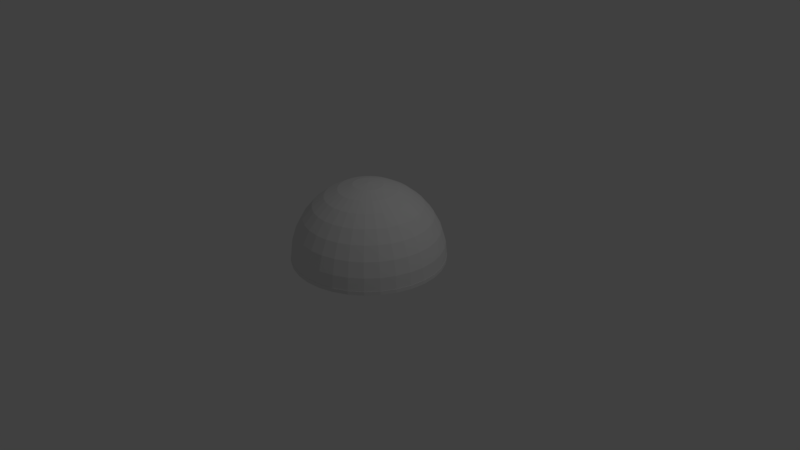 # Source: StartingDome.blend  (saved by Blender 2.79.0; exported with 4.5.12 LTS)
import bpy
from mathutils import Matrix  # noqa: F401  (used for matrix-valued properties, if any)

bpy.ops.wm.read_factory_settings(use_empty=True)
scene = bpy.context.scene
scene.name = 'Scene'

# ---- collections
col_collection_1 = bpy.data.collections.new('Collection 1'); scene.collection.children.link(col_collection_1)

# ---- world
world_world = bpy.data.worlds.new('World'); scene.world = world_world
world_world.color = (0.05088, 0.05088, 0.05088)
world_world.use_sun_shadow = False
world_world.sun_shadow_jitter_overblur = 0.0
world_world.cycles.sampling_method = 'MANUAL'

# ---- cameras
cam_camera = bpy.data.cameras.new('Camera')
cam_camera.clip_end = 100.0
cam_camera.lens = 35.0
cam_camera.sensor_width = 32.0
cam_camera.sensor_height = 18.0
cam_camera.ortho_scale = 7.314
cam_camera.dof.focus_distance = 0.0
cam_camera.dof.aperture_fstop = 128.0

# ---- lights
light_lamp = bpy.data.lights.new('Lamp', 'POINT')
light_lamp.transmission_factor = 0.0
light_lamp.cutoff_distance = 30.0
light_lamp.energy = 100.0
light_lamp.shadow_buffer_clip_start = 1.001
light_lamp.shadow_soft_size = 0.1
light_lamp.shadow_maximum_resolution = 0.006
light_lamp.use_absolute_resolution = True

# ---- meshes
me_cylinder_005 = bpy.data.meshes.new('Cylinder.005')
me_cylinder_005.from_pydata([(0.0, 1.0, -1.0), (0.0, 1.0, 1.0), (0.1951, 0.9808, -1.0), (0.1951, 0.9808, 1.0), (0.3827, 0.9239, -1.0), (0.3827, 0.9239, 1.0), (0.5556, 0.8315, -1.0), (0.5556, 0.8315, 1.0), (0.7071, 0.7071, -1.0), (0.7071, 0.7071, 1.0), (0.8315, 0.5556, -1.0), (0.8315, 0.5556, 1.0), (0.9239, 0.3827, -1.0), (0.9239, 0.3827, 1.0), (0.9808, 0.1951, -1.0), (0.9808, 0.1951, 1.0), (1.0, 7.55e-08, -1.0), (1.0, 7.55e-08, 1.0), (0.9808, -0.1951, -1.0), (0.9808, -0.1951, 1.0), (0.9239, -0.3827, -1.0), (0.9239, -0.3827, 1.0), (0.8315, -0.5556, -1.0), (0.8315, -0.5556, 1.0), (0.7071, -0.7071, -1.0), (0.7071, -0.7071, 1.0), (0.5556, -0.8315, -1.0), (0.5556, -0.8315, 1.0), (0.3827, -0.9239, -1.0), (0.3827, -0.9239, 1.0), (0.1951, -0.9808, -1.0), (0.1951, -0.9808, 1.0), (-3.258e-07, -1.0, -1.0), (-3.258e-07, -1.0, 1.0), (-0.1951, -0.9808, -1.0), (-0.1951, -0.9808, 1.0), (-0.3827, -0.9239, -1.0), (-0.3827, -0.9239, 1.0), (-0.5556, -0.8315, -1.0), (-0.5556, -0.8315, 1.0), (-0.7071, -0.7071, -1.0), (-0.7071, -0.7071, 1.0), (-0.8315, -0.5556, -1.0), (-0.8315, -0.5556, 1.0), (-0.9239, -0.3827, -1.0), (-0.9239, -0.3827, 1.0), (-0.9808, -0.1951, -1.0), (-0.9808, -0.1951, 1.0), (-1.0, 9.656e-07, -1.0), (-1.0, 9.656e-07, 1.0), (-0.9808, 0.1951, -1.0), (-0.9808, 0.1951, 1.0), (-0.9239, 0.3827, -1.0), (-0.9239, 0.3827, 1.0), (-0.8315, 0.5556, -1.0), (-0.8315, 0.5556, 1.0), (-0.7071, 0.7071, -1.0), (-0.7071, 0.7071, 1.0), (-0.5556, 0.8315, -1.0), (-0.5556, 0.8315, 1.0), (-0.3827, 0.9239, -1.0), (-0.3827, 0.9239, 1.0), (-0.1951, 0.9808, -1.0), (-0.1951, 0.9808, 1.0), (-0.05199, 0.1255, 1.0), (-0.05199, 0.1255, -1.0), (0.0, 0.1359, 1.0), (0.0, 0.1359, -1.0), (-0.0265, 0.1332, 1.0), (-0.0265, 0.1332, -1.0), (-0.113, -0.07548, 1.0), (-0.113, -0.07548, -1.0), (-0.09606, -0.09606, 1.0), (-0.09606, -0.09606, -1.0), (-0.1255, -0.05199, 1.0), (-0.1255, -0.05199, -1.0), (-0.07548, -0.113, 1.0), (-0.07548, -0.113, -1.0), (-4.427e-08, -0.1359, 1.0), (-4.427e-08, -0.1359, -1.0), (0.0265, -0.1332, 1.0), (0.0265, -0.1332, -1.0), (-0.0265, -0.1332, 1.0), (-0.0265, -0.1332, -1.0), (0.1332, 0.0265, 1.0), (0.1332, 0.0265, -1.0), (0.09606, 0.09606, 1.0), (0.09606, 0.09606, -1.0), (0.07548, 0.113, 1.0), (0.07548, 0.113, -1.0), (0.05199, -0.1255, 1.0), (0.05199, -0.1255, -1.0), (0.1255, 0.05199, 1.0), (0.1255, 0.05199, -1.0), (-0.113, 0.07548, 1.0), (-0.113, 0.07548, -1.0), (-0.09606, 0.09606, 1.0), (-0.09606, 0.09606, -1.0), (0.0265, 0.1332, 1.0), (0.0265, 0.1332, -1.0), (-0.1255, 0.05199, 1.0), (-0.1255, 0.05199, -1.0), (0.1255, -0.05199, 1.0), (0.1255, -0.05199, -1.0), (0.1332, -0.0265, 1.0), (0.1332, -0.0265, -1.0), (0.113, -0.07548, 1.0), (0.113, -0.07548, -1.0), (0.1359, 1.026e-08, 1.0), (0.1359, 1.026e-08, -1.0), (-0.1332, -0.0265, 1.0), (-0.1332, -0.0265, -1.0), (-0.07548, 0.113, 1.0), (-0.07548, 0.113, -1.0), (-0.05199, -0.1255, 1.0), (-0.05199, -0.1255, -1.0), (-0.1359, 1.312e-07, 1.0), (-0.1359, 1.312e-07, -1.0), (0.113, 0.07548, 1.0), (0.113, 0.07548, -1.0), (0.09606, -0.09606, 1.0), (0.09606, -0.09606, -1.0), (0.07548, -0.113, 1.0), (0.07548, -0.113, -1.0), (-0.1332, 0.0265, 1.0), (-0.1332, 0.0265, -1.0), (0.05199, 0.1255, 1.0), (0.05199, 0.1255, -1.0)], [], [(0, 1, 3, 2), (2, 3, 5, 4), (4, 5, 7, 6), (6, 7, 9, 8), (8, 9, 11, 10), (10, 11, 13, 12), (12, 13, 15, 14), (14, 15, 17, 16), (16, 17, 19, 18), (18, 19, 21, 20), (20, 21, 23, 22), (22, 23, 25, 24), (24, 25, 27, 26), (26, 27, 29, 28), (28, 29, 31, 30), (30, 31, 33, 32), (32, 33, 35, 34), (34, 35, 37, 36), (36, 37, 39, 38), (38, 39, 41, 40), (40, 41, 43, 42), (42, 43, 45, 44), (44, 45, 47, 46), (46, 47, 49, 48), (48, 49, 51, 50), (50, 51, 53, 52), (52, 53, 55, 54), (54, 55, 57, 56), (56, 57, 59, 58), (58, 59, 61, 60), (3, 1, 63, 61, 59, 57, 55, 53, 51, 49, 116, 124, 100, 94, 96, 112, 64, 68, 66, 98, 126, 88, 86, 118, 92, 84, 108, 17, 15, 13, 11, 9, 7, 5), (60, 61, 63, 62), (62, 63, 1, 0), (0, 2, 4, 6, 8, 10, 12, 14, 16, 109, 85, 93, 119, 87, 89, 127, 99, 67, 69, 65, 113, 97, 95, 101, 125, 117, 48, 50, 52, 54, 56, 58, 60, 62), (108, 109, 105, 104), (106, 107, 121, 120), (102, 103, 107, 106), (116, 117, 125, 124), (92, 93, 85, 84), (84, 85, 109, 108), (86, 87, 119, 118), (68, 69, 67, 66), (78, 79, 83, 82), (100, 101, 95, 94), (80, 81, 79, 78), (64, 65, 69, 68), (88, 89, 87, 86), (114, 115, 77, 76), (17, 108, 104, 102, 106, 120, 122, 90, 80, 78, 82, 114, 76, 72, 70, 74, 110, 116, 49, 47, 45, 43, 41, 39, 37, 35, 33, 31, 29, 27, 25, 23, 21, 19), (126, 127, 89, 88), (120, 121, 123, 122), (96, 97, 113, 112), (124, 125, 101, 100), (122, 123, 91, 90), (76, 77, 73, 72), (70, 71, 75, 74), (118, 119, 93, 92), (66, 67, 99, 98), (110, 111, 117, 116), (104, 105, 103, 102), (82, 83, 115, 114), (112, 113, 65, 64), (98, 99, 127, 126), (90, 91, 81, 80), (74, 75, 111, 110), (94, 95, 97, 96), (48, 117, 111, 75, 71, 73, 77, 115, 83, 79, 81, 91, 123, 121, 107, 103, 105, 109, 16, 18, 20, 22, 24, 26, 28, 30, 32, 34, 36, 38, 40, 42, 44, 46), (72, 73, 71, 70)])
me_cylinder_005.use_remesh_preserve_volume = False
me_cylinder_005.use_remesh_preserve_attributes = False
me_cylinder_005.use_mirror_vertex_groups = False
me_cylinder_005.update()
me_sphere_005 = bpy.data.meshes.new('Sphere.005')
me_sphere_005.from_pydata([(0.0, 0.1853, 0.9317), (0.0, 0.3635, 0.8777), (0.0, 0.5278, 0.7899), (0.0, 0.6718, 0.6718), (0.0, 0.7899, 0.5278), (0.0, 0.8777, 0.3635), (0.0, 0.9317, 0.1853), (0.0, 0.95, 7.172e-08), (0.03616, 0.1818, 0.9317), (0.07093, 0.3566, 0.8777), (0.103, 0.5177, 0.7899), (0.1311, 0.6588, 0.6718), (0.1541, 0.7747, 0.5278), (0.1712, 0.8608, 0.3635), (0.1818, 0.9138, 0.1853), (0.1853, 0.9317, 7.172e-08), (0.07093, 0.1712, 0.9317), (0.1391, 0.3359, 0.8777), (0.202, 0.4876, 0.7899), (0.2571, 0.6206, 0.6718), (0.3023, 0.7298, 0.5278), (0.3359, 0.8109, 0.3635), (0.3566, 0.8608, 0.1853), (0.3635, 0.8777, 7.172e-08), (0.103, 0.1541, 0.9317), (0.202, 0.3023, 0.8777), (0.2932, 0.4388, 0.7899), (0.3732, 0.5585, 0.6718), (0.4388, 0.6568, 0.5278), (0.4876, 0.7298, 0.3635), (0.5177, 0.7747, 0.1853), (0.5278, 0.7899, 7.172e-08), (0.1311, 0.1311, 0.9317), (0.2571, 0.2571, 0.8777), (0.3732, 0.3732, 0.7899), (0.475, 0.475, 0.6718), (0.5585, 0.5585, 0.5278), (0.6206, 0.6206, 0.3635), (0.6588, 0.6588, 0.1853), (0.6718, 0.6718, 7.172e-08), (0.1541, 0.103, 0.9317), (0.3023, 0.202, 0.8777), (0.4388, 0.2932, 0.7899), (0.5585, 0.3732, 0.6718), (0.6568, 0.4388, 0.5278), (0.7298, 0.4876, 0.3635), (0.7747, 0.5177, 0.1853), (0.7899, 0.5278, 7.172e-08), (0.1712, 0.07092, 0.9317), (0.3359, 0.1391, 0.8777), (0.4876, 0.202, 0.7899), (0.6206, 0.2571, 0.6718), (0.7298, 0.3023, 0.5278), (0.8109, 0.3359, 0.3635), (0.8608, 0.3566, 0.1853), (0.8777, 0.3635, 7.172e-08), (0.1818, 0.03616, 0.9317), (0.3566, 0.07092, 0.8777), (0.5177, 0.103, 0.7899), (0.6588, 0.1311, 0.6718), (0.7747, 0.1541, 0.5278), (0.8608, 0.1712, 0.3635), (0.9138, 0.1818, 0.1853), (0.9317, 0.1853, 7.172e-08), (0.1853, -3.103e-07, 0.9317), (0.3635, -3.032e-07, 0.8777), (0.5278, -2.961e-07, 0.7899), (0.6718, -3.032e-07, 0.6718), (0.7899, -3.174e-07, 0.5278), (0.8777, -2.608e-07, 0.3635), (0.9317, -3.74e-07, 0.1853), (0.95, -3.599e-07, 7.172e-08), (0.1818, -0.03616, 0.9317), (0.3566, -0.07093, 0.8777), (0.5177, -0.103, 0.7899), (0.6588, -0.1311, 0.6718), (0.7747, -0.1541, 0.5278), (0.8608, -0.1712, 0.3635), (0.9138, -0.1818, 0.1853), (0.9317, -0.1853, 7.172e-08), (0.1712, -0.07093, 0.9317), (0.3359, -0.1391, 0.8777), (0.4876, -0.202, 0.7899), (0.6206, -0.2571, 0.6718), (0.7298, -0.3023, 0.5278), (0.8109, -0.3359, 0.3635), (0.8608, -0.3566, 0.1853), (0.8777, -0.3635, 7.172e-08), (0.1541, -0.103, 0.9317), (0.3023, -0.202, 0.8777), (0.4388, -0.2932, 0.7899), (0.5585, -0.3732, 0.6718), (0.6568, -0.4388, 0.5278), (0.7298, -0.4876, 0.3635), (0.7747, -0.5177, 0.1853), (0.7899, -0.5278, 7.172e-08), (0.1311, -0.1311, 0.9317), (0.2571, -0.2571, 0.8777), (0.3732, -0.3732, 0.7899), (0.475, -0.475, 0.6718), (0.5585, -0.5585, 0.5278), (0.6206, -0.6206, 0.3635), (0.6588, -0.6588, 0.1853), (0.6718, -0.6718, 7.172e-08), (0.103, -0.1541, 0.9317), (0.202, -0.3023, 0.8777), (0.2932, -0.4388, 0.7899), (0.3732, -0.5585, 0.6718), (0.4388, -0.6568, 0.5278), (0.4876, -0.7298, 0.3635), (0.5177, -0.7747, 0.1853), (0.5278, -0.7899, 7.172e-08), (0.07093, -0.1712, 0.9317), (0.1391, -0.3359, 0.8777), (0.202, -0.4876, 0.7899), (0.2571, -0.6206, 0.6718), (0.3023, -0.7298, 0.5278), (0.3359, -0.8109, 0.3635), (0.3566, -0.8608, 0.1853), (0.3635, -0.8777, 7.172e-08), (0.03616, -0.1818, 0.9317), (0.07093, -0.3566, 0.8777), (0.103, -0.5177, 0.7899), (0.1311, -0.6588, 0.6718), (0.1541, -0.7747, 0.5278), (0.1712, -0.8608, 0.3635), (0.1818, -0.9138, 0.1853), (0.1853, -0.9317, 7.172e-08), (-6.851e-09, -0.1853, 0.9317), (3.916e-08, -0.3635, 0.8777), (2.5e-08, -0.5278, 0.7899), (-2.455e-08, -0.6718, 0.6718), (-8.117e-08, -0.7899, 0.5278), (6.039e-08, -0.8777, 0.3635), (-8.117e-08, -0.9317, 0.1853), (-9.533e-08, -0.95, 7.172e-08), (-0.03616, -0.1818, 0.9317), (-0.07092, -0.3566, 0.8777), (-0.103, -0.5177, 0.7899), (-0.1311, -0.6588, 0.6718), (-0.1541, -0.7747, 0.5278), (-0.1712, -0.8608, 0.3635), (-0.1818, -0.9138, 0.1853), (-0.1853, -0.9317, 7.172e-08), (-0.07093, -0.1712, 0.9317), (-0.1391, -0.3359, 0.8777), (-0.202, -0.4876, 0.7899), (-0.2571, -0.6206, 0.6718), (-0.3023, -0.7298, 0.5278), (-0.3359, -0.8109, 0.3635), (-0.3566, -0.8608, 0.1853), (-0.3635, -0.8777, 7.172e-08), (-0.103, -0.1541, 0.9317), (-0.202, -0.3023, 0.8777), (-0.2932, -0.4388, 0.7899), (-0.3732, -0.5585, 0.6718), (-0.4388, -0.6568, 0.5278), (-0.4876, -0.7298, 0.3635), (-0.5177, -0.7747, 0.1853), (-0.5278, -0.7899, 7.172e-08), (-2.189e-07, -5.284e-07, 0.95), (-0.1311, -0.1311, 0.9317), (-0.2571, -0.2571, 0.8777), (-0.3732, -0.3732, 0.7899), (-0.475, -0.475, 0.6718), (-0.5585, -0.5585, 0.5278), (-0.6206, -0.6206, 0.3635), (-0.6588, -0.6588, 0.1853), (-0.6718, -0.6718, 7.172e-08), (-0.1541, -0.103, 0.9317), (-0.3023, -0.202, 0.8777), (-0.4388, -0.2932, 0.7899), (-0.5585, -0.3732, 0.6718), (-0.6568, -0.4388, 0.5278), (-0.7298, -0.4876, 0.3635), (-0.7747, -0.5177, 0.1853), (-0.7899, -0.5278, 7.172e-08), (-0.1712, -0.07093, 0.9317), (-0.3359, -0.1391, 0.8777), (-0.4876, -0.202, 0.7899), (-0.6206, -0.2571, 0.6718), (-0.7298, -0.3023, 0.5278), (-0.8109, -0.3359, 0.3635), (-0.8608, -0.3566, 0.1853), (-0.8777, -0.3635, 7.172e-08), (-0.1818, -0.03616, 0.9317), (-0.3566, -0.07093, 0.8777), (-0.5177, -0.103, 0.7899), (-0.6588, -0.1311, 0.6718), (-0.7747, -0.1541, 0.5278), (-0.8608, -0.1712, 0.3635), (-0.9138, -0.1818, 0.1853), (-0.9317, -0.1853, 7.172e-08), (-0.1853, -2.961e-07, 0.9317), (-0.3635, -2.678e-07, 0.8777), (-0.5278, -2.678e-07, 0.7899), (-0.6718, -1.758e-07, 0.6718), (-0.7899, -1.334e-07, 0.5278), (-0.8777, -3.032e-07, 0.3635), (-0.9317, -9.088e-08, 0.1853), (-0.95, -1.334e-07, 7.172e-08), (-0.1818, 0.03616, 0.9317), (-0.3566, 0.07092, 0.8777), (-0.5177, 0.103, 0.7899), (-0.6588, 0.1311, 0.6718), (-0.7747, 0.1541, 0.5278), (-0.8608, 0.1712, 0.3635), (-0.9138, 0.1818, 0.1853), (-0.9317, 0.1853, 7.172e-08), (-0.1712, 0.07092, 0.9317), (-0.3359, 0.1391, 0.8777), (-0.4876, 0.202, 0.7899), (-0.6206, 0.2571, 0.6718), (-0.7298, 0.3023, 0.5278), (-0.8109, 0.3359, 0.3635), (-0.8608, 0.3566, 0.1853), (-0.8777, 0.3635, 7.172e-08), (-0.1541, 0.103, 0.9317), (-0.3023, 0.202, 0.8777), (-0.4388, 0.2932, 0.7899), (-0.5585, 0.3732, 0.6718), (-0.6568, 0.4388, 0.5278), (-0.7298, 0.4876, 0.3635), (-0.7747, 0.5176, 0.1853), (-0.7899, 0.5278, 7.172e-08), (-0.1311, 0.1311, 0.9317), (-0.2571, 0.2571, 0.8777), (-0.3732, 0.3732, 0.7899), (-0.475, 0.475, 0.6718), (-0.5585, 0.5585, 0.5278), (-0.6206, 0.6206, 0.3635), (-0.6588, 0.6588, 0.1853), (-0.6718, 0.6718, 7.172e-08), (-0.103, 0.1541, 0.9317), (-0.202, 0.3023, 0.8777), (-0.2932, 0.4388, 0.7899), (-0.3732, 0.5585, 0.6718), (-0.4388, 0.6568, 0.5278), (-0.4876, 0.7298, 0.3635), (-0.5176, 0.7747, 0.1853), (-0.5278, 0.7899, 7.172e-08), (-0.07092, 0.1712, 0.9317), (-0.1391, 0.3359, 0.8777), (-0.202, 0.4876, 0.7899), (-0.2571, 0.6206, 0.6718), (-0.3023, 0.7298, 0.5278), (-0.3359, 0.8109, 0.3635), (-0.3566, 0.8608, 0.1853), (-0.3635, 0.8777, 7.172e-08), (-0.03616, 0.1818, 0.9317), (-0.07092, 0.3566, 0.8777), (-0.103, 0.5176, 0.7899), (-0.1311, 0.6588, 0.6718), (-0.1541, 0.7747, 0.5278), (-0.1712, 0.8608, 0.3635), (-0.1818, 0.9138, 0.1853), (-0.1853, 0.9317, 7.172e-08), (0.0, 0.1951, 0.9808), (0.0, 0.3827, 0.9239), (0.0, 0.5556, 0.8315), (0.0, 0.7071, 0.7071), (0.0, 0.8315, 0.5556), (0.0, 0.9239, 0.3827), (0.0, 0.9808, 0.1951), (0.0, 1.0, 7.55e-08), (0.03806, 0.1913, 0.9808), (0.07466, 0.3753, 0.9239), (0.1084, 0.5449, 0.8315), (0.1379, 0.6935, 0.7071), (0.1622, 0.8155, 0.5556), (0.1802, 0.9061, 0.3827), (0.1913, 0.9619, 0.1951), (0.1951, 0.9808, 7.55e-08), (0.07466, 0.1802, 0.9808), (0.1464, 0.3536, 0.9239), (0.2126, 0.5133, 0.8315), (0.2706, 0.6533, 0.7071), (0.3182, 0.7682, 0.5556), (0.3536, 0.8536, 0.3827), (0.3753, 0.9061, 0.1951), (0.3827, 0.9239, 7.55e-08), (0.1084, 0.1622, 0.9808), (0.2126, 0.3182, 0.9239), (0.3087, 0.4619, 0.8315), (0.3928, 0.5879, 0.7071), (0.4619, 0.6913, 0.5556), (0.5133, 0.7682, 0.3827), (0.5449, 0.8155, 0.1951), (0.5556, 0.8315, 7.55e-08), (0.1379, 0.1379, 0.9808), (0.2706, 0.2706, 0.9239), (0.3928, 0.3928, 0.8315), (0.5, 0.5, 0.7071), (0.5879, 0.5879, 0.5556), (0.6533, 0.6533, 0.3827), (0.6935, 0.6935, 0.1951), (0.7071, 0.7071, 7.55e-08), (0.1622, 0.1084, 0.9808), (0.3182, 0.2126, 0.9239), (0.4619, 0.3087, 0.8315), (0.5879, 0.3928, 0.7071), (0.6913, 0.4619, 0.5556), (0.7682, 0.5133, 0.3827), (0.8155, 0.5449, 0.1951), (0.8315, 0.5556, 7.55e-08), (0.1802, 0.07466, 0.9808), (0.3536, 0.1464, 0.9239), (0.5133, 0.2126, 0.8315), (0.6533, 0.2706, 0.7071), (0.7682, 0.3182, 0.5556), (0.8536, 0.3536, 0.3827), (0.9061, 0.3753, 0.1951), (0.9239, 0.3827, 7.55e-08), (0.1913, 0.03806, 0.9808), (0.3753, 0.07466, 0.9239), (0.5449, 0.1084, 0.8315), (0.6935, 0.1379, 0.7071), (0.8155, 0.1622, 0.5556), (0.9061, 0.1802, 0.3827), (0.9619, 0.1913, 0.1951), (0.9808, 0.1951, 7.55e-08), (0.1951, -3.266e-07, 0.9808), (0.3827, -3.192e-07, 0.9239), (0.5556, -3.117e-07, 0.8315), (0.7071, -3.192e-07, 0.7071), (0.8315, -3.341e-07, 0.5556), (0.9239, -2.745e-07, 0.3827), (0.9808, -3.937e-07, 0.1951), (1.0, -3.788e-07, 7.55e-08), (0.1913, -0.03806, 0.9808), (0.3753, -0.07466, 0.9239), (0.5449, -0.1084, 0.8315), (0.6935, -0.138, 0.7071), (0.8155, -0.1622, 0.5556), (0.9061, -0.1802, 0.3827), (0.9619, -0.1913, 0.1951), (0.9808, -0.1951, 7.55e-08), (0.1802, -0.07466, 0.9808), (0.3536, -0.1464, 0.9239), (0.5133, -0.2126, 0.8315), (0.6533, -0.2706, 0.7071), (0.7682, -0.3182, 0.5556), (0.8536, -0.3536, 0.3827), (0.9061, -0.3753, 0.1951), (0.9239, -0.3827, 7.55e-08), (0.1622, -0.1084, 0.9808), (0.3182, -0.2126, 0.9239), (0.4619, -0.3087, 0.8315), (0.5879, -0.3928, 0.7071), (0.6913, -0.4619, 0.5556), (0.7682, -0.5133, 0.3827), (0.8155, -0.5449, 0.1951), (0.8315, -0.5556, 7.55e-08), (0.1379, -0.138, 0.9808), (0.2706, -0.2706, 0.9239), (0.3928, -0.3928, 0.8315), (0.5, -0.5, 0.7071), (0.5879, -0.5879, 0.5556), (0.6533, -0.6533, 0.3827), (0.6935, -0.6935, 0.1951), (0.7071, -0.7071, 7.55e-08), (0.1084, -0.1622, 0.9808), (0.2126, -0.3182, 0.9239), (0.3087, -0.4619, 0.8315), (0.3928, -0.5879, 0.7071), (0.4619, -0.6913, 0.5556), (0.5133, -0.7682, 0.3827), (0.5449, -0.8155, 0.1951), (0.5556, -0.8315, 7.55e-08), (0.07466, -0.1802, 0.9808), (0.1464, -0.3536, 0.9239), (0.2126, -0.5133, 0.8315), (0.2706, -0.6533, 0.7071), (0.3182, -0.7682, 0.5556), (0.3536, -0.8536, 0.3827), (0.3753, -0.9061, 0.1951), (0.3827, -0.9239, 7.55e-08), (0.03806, -0.1913, 0.9808), (0.07466, -0.3753, 0.9239), (0.1084, -0.5449, 0.8315), (0.1379, -0.6935, 0.7071), (0.1622, -0.8155, 0.5556), (0.1802, -0.9061, 0.3827), (0.1913, -0.9619, 0.1951), (0.1951, -0.9808, 7.55e-08), (-7.212e-09, -0.1951, 0.9808), (4.122e-08, -0.3827, 0.9239), (2.632e-08, -0.5556, 0.8315), (-2.584e-08, -0.7071, 0.7071), (-8.544e-08, -0.8315, 0.5556), (6.357e-08, -0.9239, 0.3827), (-8.544e-08, -0.9808, 0.1951), (-1.003e-07, -1.0, 7.55e-08), (-0.03806, -0.1913, 0.9808), (-0.07466, -0.3753, 0.9239), (-0.1084, -0.5449, 0.8315), (-0.1379, -0.6935, 0.7071), (-0.1622, -0.8155, 0.5556), (-0.1802, -0.9061, 0.3827), (-0.1913, -0.9619, 0.1951), (-0.1951, -0.9808, 7.55e-08), (-0.07466, -0.1802, 0.9808), (-0.1464, -0.3536, 0.9239), (-0.2126, -0.5133, 0.8315), (-0.2706, -0.6533, 0.7071), (-0.3182, -0.7682, 0.5556), (-0.3536, -0.8536, 0.3827), (-0.3753, -0.9061, 0.1951), (-0.3827, -0.9239, 7.55e-08), (-0.1084, -0.1622, 0.9808), (-0.2126, -0.3182, 0.9239), (-0.3087, -0.4619, 0.8315), (-0.3928, -0.5879, 0.7071), (-0.4619, -0.6913, 0.5556), (-0.5133, -0.7682, 0.3827), (-0.5449, -0.8155, 0.1951), (-0.5556, -0.8315, 7.55e-08), (-2.304e-07, -5.562e-07, 1.0), (-0.1379, -0.138, 0.9808), (-0.2706, -0.2706, 0.9239), (-0.3928, -0.3928, 0.8315), (-0.5, -0.5, 0.7071), (-0.5879, -0.5879, 0.5556), (-0.6533, -0.6533, 0.3827), (-0.6935, -0.6935, 0.1951), (-0.7071, -0.7071, 7.55e-08), (-0.1622, -0.1084, 0.9808), (-0.3182, -0.2126, 0.9239), (-0.4619, -0.3087, 0.8315), (-0.5879, -0.3928, 0.7071), (-0.6913, -0.4619, 0.5556), (-0.7682, -0.5133, 0.3827), (-0.8155, -0.5449, 0.1951), (-0.8315, -0.5556, 7.55e-08), (-0.1802, -0.07466, 0.9808), (-0.3536, -0.1464, 0.9239), (-0.5133, -0.2126, 0.8315), (-0.6533, -0.2706, 0.7071), (-0.7682, -0.3182, 0.5556), (-0.8536, -0.3536, 0.3827), (-0.9061, -0.3753, 0.1951), (-0.9239, -0.3827, 7.55e-08), (-0.1913, -0.03806, 0.9808), (-0.3753, -0.07466, 0.9239), (-0.5449, -0.1084, 0.8315), (-0.6935, -0.1379, 0.7071), (-0.8155, -0.1622, 0.5556), (-0.9061, -0.1802, 0.3827), (-0.9619, -0.1913, 0.1951), (-0.9808, -0.1951, 7.55e-08), (-0.1951, -3.117e-07, 0.9808), (-0.3827, -2.819e-07, 0.9239), (-0.5556, -2.819e-07, 0.8315), (-0.7071, -1.851e-07, 0.7071), (-0.8315, -1.404e-07, 0.5556), (-0.9239, -3.192e-07, 0.3827), (-0.9808, -9.567e-08, 0.1951), (-1.0, -1.404e-07, 7.55e-08), (-0.1913, 0.03806, 0.9808), (-0.3753, 0.07466, 0.9239), (-0.5449, 0.1084, 0.8315), (-0.6935, 0.1379, 0.7071), (-0.8155, 0.1622, 0.5556), (-0.9061, 0.1802, 0.3827), (-0.9619, 0.1913, 0.1951), (-0.9808, 0.1951, 7.55e-08), (-0.1802, 0.07466, 0.9808), (-0.3536, 0.1464, 0.9239), (-0.5133, 0.2126, 0.8315), (-0.6533, 0.2706, 0.7071), (-0.7682, 0.3182, 0.5556), (-0.8536, 0.3536, 0.3827), (-0.9061, 0.3753, 0.1951), (-0.9239, 0.3827, 7.55e-08), (-0.1622, 0.1084, 0.9808), (-0.3182, 0.2126, 0.9239), (-0.4619, 0.3087, 0.8315), (-0.5879, 0.3928, 0.7071), (-0.6913, 0.4619, 0.5556), (-0.7682, 0.5133, 0.3827), (-0.8155, 0.5449, 0.1951), (-0.8315, 0.5556, 7.55e-08), (-0.1379, 0.1379, 0.9808), (-0.2706, 0.2706, 0.9239), (-0.3928, 0.3928, 0.8315), (-0.5, 0.5, 0.7071), (-0.5879, 0.5879, 0.5556), (-0.6533, 0.6533, 0.3827), (-0.6935, 0.6935, 0.1951), (-0.7071, 0.7071, 7.55e-08), (-0.1084, 0.1622, 0.9808), (-0.2126, 0.3182, 0.9239), (-0.3087, 0.4619, 0.8315), (-0.3928, 0.5879, 0.7071), (-0.4619, 0.6913, 0.5556), (-0.5133, 0.7682, 0.3827), (-0.5449, 0.8155, 0.1951), (-0.5556, 0.8315, 7.55e-08), (-0.07466, 0.1802, 0.9808), (-0.1464, 0.3536, 0.9239), (-0.2126, 0.5133, 0.8315), (-0.2706, 0.6533, 0.7071), (-0.3182, 0.7682, 0.5556), (-0.3536, 0.8536, 0.3827), (-0.3753, 0.9061, 0.1951), (-0.3827, 0.9239, 7.55e-08), (-0.03806, 0.1913, 0.9808), (-0.07466, 0.3753, 0.9239), (-0.1084, 0.5449, 0.8315), (-0.1379, 0.6935, 0.7071), (-0.1622, 0.8155, 0.5556), (-0.1802, 0.9061, 0.3827), (-0.1913, 0.9619, 0.1951), (-0.1951, 0.9808, 7.55e-08), (0.4127, -0.8514, 7.172e-08), (0.4165, -0.8423, 7.172e-08), (0.3102, -0.8939, 7.172e-08), (0.3011, -0.8901, 7.172e-08), (-0.1065, -0.9288, 7.55e-08), (-0.8173, -0.4539, 7.172e-08), (-0.5604, -0.7461, 7.55e-08), (-0.8901, -0.3011, 7.172e-08), (-0.8989, -0.257, 7.172e-08), (0.9239, -0.1313, 7.55e-08), (-0.885, -0.2889, 7.172e-08), (-0.8917, -0.221, 7.172e-08), (-0.9239, 0.1055, 7.55e-08), (0.8777, 0.2712, 7.172e-08), (0.7321, -0.5814, 7.55e-08), (-0.8777, -0.2712, 7.172e-08), (-0.7321, 0.5814, 7.55e-08), (0.1313, 0.9239, 7.55e-08), (-0.3102, 0.8939, 7.172e-08), (-0.1858, 0.8423, 7.172e-08), (-0.4127, 0.8514, 7.172e-08), (-0.4165, 0.8423, 7.172e-08), (-0.2113, 0.9239, 7.55e-08), (0.9239, -0.2113, 7.55e-08), (0.9239, 0.2113, 7.55e-08), (0.4127, -0.8514, 7.172e-08), (-0.7277, 0.6036, 7.55e-08), (0.6036, 0.7277, 7.55e-08), (0.3102, -0.8939, 7.172e-08), (-0.5039, -0.8027, 7.55e-08), (0.7277, -0.6036, 7.55e-08), (-0.9239, 0.2113, 7.55e-08), (-0.8027, -0.5039, 7.55e-08), (0.2113, 0.9239, 7.55e-08), (-0.4127, 0.8514, 7.172e-08), (0.8514, 0.4127, 7.55e-08), (-0.9239, -0.2113, 7.55e-08), (-0.08777, -0.9414, 7.55e-08)], [(514, 515), (516, 517), (184, 517), (135, 517), (151, 518), (519, 184), (168, 520), (87, 523), (184, 521), (55, 527), (87, 528), (55, 515), (103, 515), (184, 524), (208, 526), (184, 529), (216, 530), (23, 531), (532, 533), (55, 533), (39, 533), (534, 535), (184, 535), (232, 535)], [(3, 11, 10, 2), (4, 12, 11, 3), (5, 13, 12, 4), (6, 14, 13, 5), (7, 15, 14, 6), (0, 8, 160), (1, 9, 8, 0), (2, 10, 9, 1), (10, 18, 17, 9), (11, 19, 18, 10), (12, 20, 19, 11), (13, 21, 20, 12), (14, 22, 21, 13), (15, 547, 23, 22, 14), (8, 16, 160), (9, 17, 16, 8), (22, 30, 29, 21), (23, 31, 30, 22), (16, 24, 160), (17, 25, 24, 16), (18, 26, 25, 17), (19, 27, 26, 18), (20, 28, 27, 19), (21, 29, 28, 20), (26, 34, 33, 25), (27, 35, 34, 26), (28, 36, 35, 27), (29, 37, 36, 28), (30, 38, 37, 29), (31, 541, 39, 38, 30), (24, 32, 160), (25, 33, 32, 24), (38, 46, 45, 37), (39, 47, 46, 38), (32, 40, 160), (33, 41, 40, 32), (34, 42, 41, 33), (35, 43, 42, 34), (36, 44, 43, 35), (37, 45, 44, 36), (43, 51, 50, 42), (44, 52, 51, 43), (45, 53, 52, 44), (46, 54, 53, 45), (47, 549, 55, 54, 46), (40, 48, 160), (41, 49, 48, 40), (42, 50, 49, 41), (55, 538, 63, 62, 54), (48, 56, 160), (49, 57, 56, 48), (50, 58, 57, 49), (51, 59, 58, 50), (52, 60, 59, 51), (53, 61, 60, 52), (54, 62, 61, 53), (60, 68, 67, 59), (61, 69, 68, 60), (62, 70, 69, 61), (63, 71, 70, 62), (56, 64, 160), (57, 65, 64, 56), (58, 66, 65, 57), (59, 67, 66, 58), (64, 72, 160), (65, 73, 72, 64), (66, 74, 73, 65), (67, 75, 74, 66), (68, 76, 75, 67), (69, 77, 76, 68), (70, 78, 77, 69), (71, 79, 78, 70), (76, 84, 83, 75), (77, 85, 84, 76), (78, 86, 85, 77), (79, 87, 86, 78), (72, 80, 160), (73, 81, 80, 72), (74, 82, 81, 73), (75, 83, 82, 74), (81, 89, 88, 80), (82, 90, 89, 81), (83, 91, 90, 82), (84, 92, 91, 83), (85, 93, 92, 84), (86, 94, 93, 85), (87, 95, 94, 86), (80, 88, 160), (93, 101, 100, 92), (94, 102, 101, 93), (95, 544, 103, 102, 94), (88, 96, 160), (89, 97, 96, 88), (90, 98, 97, 89), (91, 99, 98, 90), (92, 100, 99, 91), (97, 105, 104, 96), (98, 106, 105, 97), (99, 107, 106, 98), (100, 108, 107, 99), (101, 109, 108, 100), (102, 110, 109, 101), (103, 111, 110, 102), (96, 104, 160), (109, 117, 116, 108), (110, 118, 117, 109), (111, 539, 119, 118, 110), (104, 112, 160), (105, 113, 112, 104), (106, 114, 113, 105), (107, 115, 114, 106), (108, 116, 115, 107), (114, 122, 121, 113), (115, 123, 122, 114), (116, 124, 123, 115), (117, 125, 124, 116), (118, 126, 125, 117), (119, 542, 127, 126, 118), (112, 120, 160), (113, 121, 120, 112), (126, 134, 133, 125), (127, 135, 134, 126), (120, 128, 160), (121, 129, 128, 120), (122, 130, 129, 121), (123, 131, 130, 122), (124, 132, 131, 123), (125, 133, 132, 124), (131, 139, 138, 130), (132, 140, 139, 131), (133, 141, 140, 132), (134, 142, 141, 133), (135, 551, 143, 142, 134), (128, 136, 160), (129, 137, 136, 128), (130, 138, 137, 129), (143, 151, 150, 142), (136, 144, 160), (137, 145, 144, 136), (138, 146, 145, 137), (139, 147, 146, 138), (140, 148, 147, 139), (141, 149, 148, 140), (142, 150, 149, 141), (147, 155, 154, 146), (148, 156, 155, 147), (149, 157, 156, 148), (150, 158, 157, 149), (151, 543, 159, 158, 150), (144, 152, 160), (145, 153, 152, 144), (146, 154, 153, 145), (159, 168, 167, 158), (152, 161, 160), (153, 162, 161, 152), (154, 163, 162, 153), (155, 164, 163, 154), (156, 165, 164, 155), (157, 166, 165, 156), (158, 167, 166, 157), (165, 173, 172, 164), (166, 174, 173, 165), (167, 175, 174, 166), (168, 176, 175, 167), (161, 169, 160), (162, 170, 169, 161), (163, 171, 170, 162), (164, 172, 171, 163), (169, 177, 160), (170, 178, 177, 169), (171, 179, 178, 170), (172, 180, 179, 171), (173, 181, 180, 172), (174, 182, 181, 173), (175, 183, 182, 174), (176, 546, 184, 183, 175), (181, 189, 188, 180), (182, 190, 189, 181), (183, 191, 190, 182), (184, 550, 192, 191, 183), (177, 185, 160), (178, 186, 185, 177), (179, 187, 186, 178), (180, 188, 187, 179), (186, 194, 193, 185), (187, 195, 194, 186), (188, 196, 195, 187), (189, 197, 196, 188), (190, 198, 197, 189), (191, 199, 198, 190), (192, 200, 199, 191), (185, 193, 160), (198, 206, 205, 197), (199, 207, 206, 198), (200, 208, 207, 199), (193, 201, 160), (194, 202, 201, 193), (195, 203, 202, 194), (196, 204, 203, 195), (197, 205, 204, 196), (203, 211, 210, 202), (204, 212, 211, 203), (205, 213, 212, 204), (206, 214, 213, 205), (207, 215, 214, 206), (208, 545, 216, 215, 207), (201, 209, 160), (202, 210, 209, 201), (215, 223, 222, 214), (216, 224, 223, 215), (209, 217, 160), (210, 218, 217, 209), (211, 219, 218, 210), (212, 220, 219, 211), (213, 221, 220, 212), (214, 222, 221, 213), (219, 227, 226, 218), (220, 228, 227, 219), (221, 229, 228, 220), (222, 230, 229, 221), (223, 231, 230, 222), (224, 540, 232, 231, 223), (217, 225, 160), (218, 226, 225, 217), (231, 239, 238, 230), (232, 240, 239, 231), (225, 233, 160), (226, 234, 233, 225), (227, 235, 234, 226), (228, 236, 235, 227), (229, 237, 236, 228), (230, 238, 237, 229), (236, 244, 243, 235), (237, 245, 244, 236), (238, 246, 245, 237), (239, 247, 246, 238), (240, 548, 248, 247, 239), (233, 241, 160), (234, 242, 241, 233), (235, 243, 242, 234), (248, 536, 256, 255, 247), (241, 249, 160), (242, 250, 249, 241), (243, 251, 250, 242), (244, 252, 251, 243), (245, 253, 252, 244), (246, 254, 253, 245), (247, 255, 254, 246), (252, 3, 2, 251), (253, 4, 3, 252), (254, 5, 4, 253), (255, 6, 5, 254), (256, 7, 6, 255), (249, 0, 160), (250, 1, 0, 249), (251, 2, 1, 250), (256, 536, 248, 548, 240, 232, 540, 224, 216, 545, 208, 200, 192, 550, 184, 546, 176, 168, 159, 543, 151, 143, 551, 135, 127, 542, 119, 539, 111, 103, 544, 95, 87, 537, 79, 71, 63, 538, 55, 549, 47, 39, 541, 31, 23, 547, 15, 7), (260, 259, 267, 268), (261, 260, 268, 269), (262, 261, 269, 270), (263, 262, 270, 271), (264, 263, 271, 272), (257, 417, 265), (258, 257, 265, 266), (259, 258, 266, 267), (267, 266, 274, 275), (268, 267, 275, 276), (269, 268, 276, 277), (270, 269, 277, 278), (271, 270, 278, 279), (272, 271, 279, 280), (265, 417, 273), (266, 265, 273, 274), (279, 278, 286, 287), (280, 279, 287, 288), (273, 417, 281), (274, 273, 281, 282), (275, 274, 282, 283), (276, 275, 283, 284), (277, 276, 284, 285), (278, 277, 285, 286), (283, 282, 290, 291), (284, 283, 291, 292), (285, 284, 292, 293), (286, 285, 293, 294), (287, 286, 294, 295), (288, 287, 295, 296), (281, 417, 289), (282, 281, 289, 290), (295, 294, 302, 303), (296, 295, 303, 304), (289, 417, 297), (290, 289, 297, 298), (291, 290, 298, 299), (292, 291, 299, 300), (293, 292, 300, 301), (294, 293, 301, 302), (300, 299, 307, 308), (301, 300, 308, 309), (302, 301, 309, 310), (303, 302, 310, 311), (304, 303, 311, 312), (297, 417, 305), (298, 297, 305, 306), (299, 298, 306, 307), (312, 311, 319, 320), (305, 417, 313), (306, 305, 313, 314), (307, 306, 314, 315), (308, 307, 315, 316), (309, 308, 316, 317), (310, 309, 317, 318), (311, 310, 318, 319), (317, 316, 324, 325), (318, 317, 325, 326), (319, 318, 326, 327), (320, 319, 327, 328), (313, 417, 321), (314, 313, 321, 322), (315, 314, 322, 323), (316, 315, 323, 324), (321, 417, 329), (322, 321, 329, 330), (323, 322, 330, 331), (324, 323, 331, 332), (325, 324, 332, 333), (326, 325, 333, 334), (327, 326, 334, 335), (328, 327, 335, 336), (333, 332, 340, 341), (334, 333, 341, 342), (335, 334, 342, 343), (336, 335, 343, 344), (329, 417, 337), (330, 329, 337, 338), (331, 330, 338, 339), (332, 331, 339, 340), (338, 337, 345, 346), (339, 338, 346, 347), (340, 339, 347, 348), (341, 340, 348, 349), (342, 341, 349, 350), (343, 342, 350, 351), (344, 343, 351, 352), (337, 417, 345), (350, 349, 357, 358), (351, 350, 358, 359), (352, 351, 359, 360), (345, 417, 353), (346, 345, 353, 354), (347, 346, 354, 355), (348, 347, 355, 356), (349, 348, 356, 357), (354, 353, 361, 362), (355, 354, 362, 363), (356, 355, 363, 364), (357, 356, 364, 365), (358, 357, 365, 366), (359, 358, 366, 367), (360, 359, 367, 368), (353, 417, 361), (366, 365, 373, 374), (367, 366, 374, 375), (368, 367, 375, 376), (361, 417, 369), (362, 361, 369, 370), (363, 362, 370, 371), (364, 363, 371, 372), (365, 364, 372, 373), (371, 370, 378, 379), (372, 371, 379, 380), (373, 372, 380, 381), (374, 373, 381, 382), (375, 374, 382, 383), (376, 375, 383, 384), (369, 417, 377), (370, 369, 377, 378), (383, 382, 390, 391), (384, 383, 391, 392), (377, 417, 385), (378, 377, 385, 386), (379, 378, 386, 387), (380, 379, 387, 388), (381, 380, 388, 389), (382, 381, 389, 390), (388, 387, 395, 396), (389, 388, 396, 397), (390, 389, 397, 398), (391, 390, 398, 399), (392, 391, 399, 400), (385, 417, 393), (386, 385, 393, 394), (387, 386, 394, 395), (400, 399, 407, 408), (393, 417, 401), (394, 393, 401, 402), (395, 394, 402, 403), (396, 395, 403, 404), (397, 396, 404, 405), (398, 397, 405, 406), (399, 398, 406, 407), (404, 403, 411, 412), (405, 404, 412, 413), (406, 405, 413, 414), (407, 406, 414, 415), (408, 407, 415, 416), (401, 417, 409), (402, 401, 409, 410), (403, 402, 410, 411), (416, 415, 424, 425), (409, 417, 418), (410, 409, 418, 419), (411, 410, 419, 420), (412, 411, 420, 421), (413, 412, 421, 422), (414, 413, 422, 423), (415, 414, 423, 424), (422, 421, 429, 430), (423, 422, 430, 431), (424, 423, 431, 432), (425, 424, 432, 433), (418, 417, 426), (419, 418, 426, 427), (420, 419, 427, 428), (421, 420, 428, 429), (426, 417, 434), (427, 426, 434, 435), (428, 427, 435, 436), (429, 428, 436, 437), (430, 429, 437, 438), (431, 430, 438, 439), (432, 431, 439, 440), (433, 432, 440, 441), (438, 437, 445, 446), (439, 438, 446, 447), (440, 439, 447, 448), (441, 440, 448, 449), (434, 417, 442), (435, 434, 442, 443), (436, 435, 443, 444), (437, 436, 444, 445), (443, 442, 450, 451), (444, 443, 451, 452), (445, 444, 452, 453), (446, 445, 453, 454), (447, 446, 454, 455), (448, 447, 455, 456), (449, 448, 456, 457), (442, 417, 450), (455, 454, 462, 463), (456, 455, 463, 464), (457, 456, 464, 465), (450, 417, 458), (451, 450, 458, 459), (452, 451, 459, 460), (453, 452, 460, 461), (454, 453, 461, 462), (460, 459, 467, 468), (461, 460, 468, 469), (462, 461, 469, 470), (463, 462, 470, 471), (464, 463, 471, 472), (465, 464, 472, 473), (458, 417, 466), (459, 458, 466, 467), (472, 471, 479, 480), (473, 472, 480, 481), (466, 417, 474), (467, 466, 474, 475), (468, 467, 475, 476), (469, 468, 476, 477), (470, 469, 477, 478), (471, 470, 478, 479), (476, 475, 483, 484), (477, 476, 484, 485), (478, 477, 485, 486), (479, 478, 486, 487), (480, 479, 487, 488), (481, 480, 488, 489), (474, 417, 482), (475, 474, 482, 483), (488, 487, 495, 496), (489, 488, 496, 497), (482, 417, 490), (483, 482, 490, 491), (484, 483, 491, 492), (485, 484, 492, 493), (486, 485, 493, 494), (487, 486, 494, 495), (493, 492, 500, 501), (494, 493, 501, 502), (495, 494, 502, 503), (496, 495, 503, 504), (497, 496, 504, 505), (490, 417, 498), (491, 490, 498, 499), (492, 491, 499, 500), (505, 504, 512, 513), (498, 417, 506), (499, 498, 506, 507), (500, 499, 507, 508), (501, 500, 508, 509), (502, 501, 509, 510), (503, 502, 510, 511), (504, 503, 511, 512), (509, 508, 259, 260), (510, 509, 260, 261), (511, 510, 261, 262), (512, 511, 262, 263), (513, 512, 263, 264), (506, 417, 257), (507, 506, 257, 258), (508, 507, 258, 259), (513, 264, 272, 280, 288, 296, 304, 312, 320, 328, 71, 63, 55, 47, 39, 31, 23, 15, 7, 256, 532, 248, 534, 240, 232, 224, 216, 208, 200, 457, 465, 473, 481, 489, 497, 505), (457, 200, 192, 184, 176, 168, 159, 151, 143, 135, 127, 516, 119, 514, 111, 103, 95, 87, 79, 71, 328, 336, 344, 352, 360, 368, 376, 384, 392, 400, 408, 416, 425, 433, 441, 449), (79, 537, 87)])
me_sphere_005.use_remesh_preserve_volume = False
me_sphere_005.use_remesh_preserve_attributes = False
me_sphere_005.use_mirror_vertex_groups = False
me_sphere_005.update()

# ---- objects
ob_cylinder = bpy.data.objects.new('Cylinder', me_cylinder_005)
ob_lamp = bpy.data.objects.new('Lamp', light_lamp)
ob_camera = bpy.data.objects.new('Camera', cam_camera)
ob_sphere = bpy.data.objects.new('Sphere', me_sphere_005)

# ---- transforms, parenting, visibility, modifiers, constraints
ob_cylinder.location = (0.0, 0.0, 0.0)
ob_cylinder.scale = (1.0, 1.0, -0.02531)
ob_cylinder.lineart.crease_threshold = 0.0
ob_lamp.location = (4.076, 1.005, 5.904)
ob_lamp.rotation_euler = (0.6503, 0.05522, 1.866)
ob_lamp.lock_rotations_4d = False
ob_lamp.empty_display_type = 'ARROWS'
ob_lamp.color = (0.0, 0.0, 0.0, 0.0)
ob_lamp.lineart.crease_threshold = 0.0
ob_camera.location = (7.481, -6.508, 5.344)
ob_camera.rotation_euler = (1.109, 0.0, 0.8149)
ob_camera.lock_rotations_4d = False
ob_camera.empty_display_type = 'ARROWS'
ob_camera.color = (0.0, 0.0, 0.0, 0.0)
ob_camera.display_type = 'WIRE'
ob_camera.lineart.crease_threshold = 0.0
ob_sphere.location = (0.0, 0.0, 0.0)
ob_sphere.lineart.crease_threshold = 0.0

# ---- collection membership
col_collection_1.objects.link(ob_cylinder)
col_collection_1.objects.link(ob_lamp)
col_collection_1.objects.link(ob_camera)
col_collection_1.objects.link(ob_sphere)

# ---- scene / render settings (as saved in the file)
scene.camera = ob_camera
scene.frame_start = 1; scene.frame_end = 250; scene.frame_set(1)
scene.render.engine = 'BLENDER_EEVEE_NEXT'
scene.render.resolution_percentage = 50
scene.render.dither_intensity = 0.0
scene.cycles.use_denoising = False
scene.cycles.samples = 128
scene.cycles.sampling_pattern = 'TABULATED_SOBOL'
scene.cycles.use_adaptive_sampling = False
scene.cycles.use_light_tree = False
scene.cycles.blur_glossy = 0.0
scene.cycles.sample_clamp_indirect = 0.0
scene.view_settings.view_transform = 'Standard'
bpy.context.view_layer.update()
